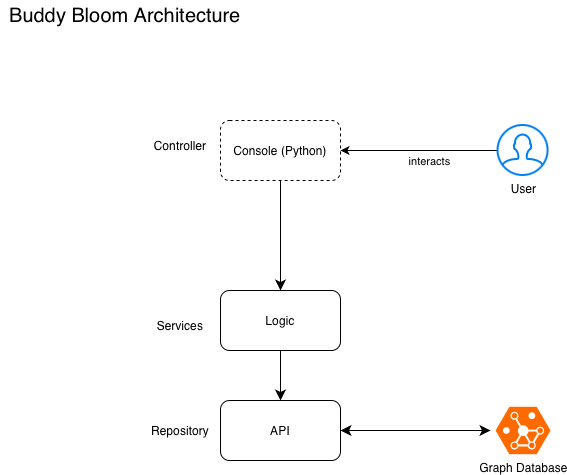

The diagram above was exported from draw.io. Its source (the exported page's mxGraphModel, read from the mxfile embedded in the PNG):
<mxGraphModel dx="1426" dy="807" grid="1" gridSize="10" guides="1" tooltips="1" connect="1" arrows="1" fold="1" page="1" pageScale="1" pageWidth="827" pageHeight="1169" math="0" shadow="0">
  <root>
    <mxCell id="0" />
    <mxCell id="1" parent="0" />
    <mxCell id="wpXWILZAvSacZ0PVOBWj-9" edge="1" parent="1" source="wpXWILZAvSacZ0PVOBWj-2" style="edgeStyle=none;curved=1;rounded=0;orthogonalLoop=1;jettySize=auto;html=1;entryX=0.5;entryY=0;entryDx=0;entryDy=0;fontSize=12;startSize=8;endSize=8;" target="wpXWILZAvSacZ0PVOBWj-3">
      <mxGeometry relative="1" as="geometry" />
    </mxCell>
    <mxCell id="wpXWILZAvSacZ0PVOBWj-2" parent="1" style="rounded=1;whiteSpace=wrap;html=1;dashed=1;" value="Console (Python)" vertex="1">
      <mxGeometry height="60" width="120" x="270" y="170" as="geometry" />
    </mxCell>
    <mxCell id="wpXWILZAvSacZ0PVOBWj-10" edge="1" parent="1" source="wpXWILZAvSacZ0PVOBWj-3" style="edgeStyle=none;curved=1;rounded=0;orthogonalLoop=1;jettySize=auto;html=1;entryX=0.5;entryY=0;entryDx=0;entryDy=0;fontSize=12;startSize=8;endSize=8;" target="wpXWILZAvSacZ0PVOBWj-4">
      <mxGeometry relative="1" as="geometry" />
    </mxCell>
    <mxCell id="wpXWILZAvSacZ0PVOBWj-3" parent="1" style="rounded=1;whiteSpace=wrap;html=1;" value="Logic" vertex="1">
      <mxGeometry height="60" width="120" x="270" y="340" as="geometry" />
    </mxCell>
    <mxCell id="wpXWILZAvSacZ0PVOBWj-11" edge="1" parent="1" source="wpXWILZAvSacZ0PVOBWj-4" style="edgeStyle=orthogonalEdgeStyle;rounded=0;orthogonalLoop=1;jettySize=auto;html=1;fontSize=12;startSize=8;endSize=8;startArrow=classic;startFill=1;">
      <mxGeometry relative="1" as="geometry">
        <mxPoint x="540" y="480" as="targetPoint" />
      </mxGeometry>
    </mxCell>
    <mxCell id="wpXWILZAvSacZ0PVOBWj-4" parent="1" style="rounded=1;whiteSpace=wrap;html=1;" value="API" vertex="1">
      <mxGeometry height="60" width="120" x="270" y="450" as="geometry" />
    </mxCell>
    <mxCell id="PiRhtcEJF-Xhi8x9baKB-2" edge="1" parent="1" source="wpXWILZAvSacZ0PVOBWj-5" style="edgeStyle=orthogonalEdgeStyle;rounded=0;orthogonalLoop=1;jettySize=auto;html=1;entryX=1;entryY=0.5;entryDx=0;entryDy=0;" target="wpXWILZAvSacZ0PVOBWj-2">
      <mxGeometry relative="1" as="geometry" />
    </mxCell>
    <mxCell id="PiRhtcEJF-Xhi8x9baKB-3" connectable="0" parent="PiRhtcEJF-Xhi8x9baKB-2" style="edgeLabel;html=1;align=center;verticalAlign=middle;resizable=0;points=[];" value="interacts" vertex="1">
      <mxGeometry relative="1" x="-0.1298" y="3" as="geometry">
        <mxPoint y="7" as="offset" />
      </mxGeometry>
    </mxCell>
    <mxCell id="wpXWILZAvSacZ0PVOBWj-5" parent="1" style="html=1;verticalLabelPosition=bottom;align=center;labelBackgroundColor=#ffffff;verticalAlign=top;strokeWidth=2;strokeColor=#0080F0;shadow=0;dashed=0;shape=mxgraph.ios7.icons.user;rotation=0;" value="User" vertex="1">
      <mxGeometry height="50" width="50" x="547.55" y="175" as="geometry" />
    </mxCell>
    <mxCell id="wpXWILZAvSacZ0PVOBWj-8" parent="1" style="points=[];aspect=fixed;html=1;align=center;shadow=0;dashed=0;fillColor=#FF6A00;strokeColor=none;shape=mxgraph.alibaba_cloud.gdb_graph_database;labelPosition=center;verticalLabelPosition=bottom;verticalAlign=top;" value="Graph Database" vertex="1">
      <mxGeometry height="47.400000000000006" width="54.900000000000006" x="545.1" y="456.3" as="geometry" />
    </mxCell>
    <mxCell id="PiRhtcEJF-Xhi8x9baKB-4" parent="1" style="text;html=1;whiteSpace=wrap;strokeColor=none;fillColor=none;align=center;verticalAlign=middle;rounded=0;" value="&lt;font style=&quot;font-size: 20px;&quot;&gt;Buddy Bloom Architecture&lt;/font&gt;" vertex="1">
      <mxGeometry height="30" width="250" x="50" y="50" as="geometry" />
    </mxCell>
    <mxCell id="PiRhtcEJF-Xhi8x9baKB-6" parent="1" style="text;html=1;whiteSpace=wrap;strokeColor=none;fillColor=none;align=center;verticalAlign=middle;rounded=0;" value="Repository" vertex="1">
      <mxGeometry height="30" width="60" x="200" y="465" as="geometry" />
    </mxCell>
    <mxCell id="PiRhtcEJF-Xhi8x9baKB-7" parent="1" style="text;html=1;whiteSpace=wrap;strokeColor=none;fillColor=none;align=center;verticalAlign=middle;rounded=0;" value="Services" vertex="1">
      <mxGeometry height="30" width="60" x="200" y="360" as="geometry" />
    </mxCell>
    <mxCell id="PiRhtcEJF-Xhi8x9baKB-8" parent="1" style="text;html=1;whiteSpace=wrap;strokeColor=none;fillColor=none;align=center;verticalAlign=middle;rounded=0;" value="Controller" vertex="1">
      <mxGeometry height="30" width="60" x="200" y="180" as="geometry" />
    </mxCell>
  </root>
</mxGraphModel>